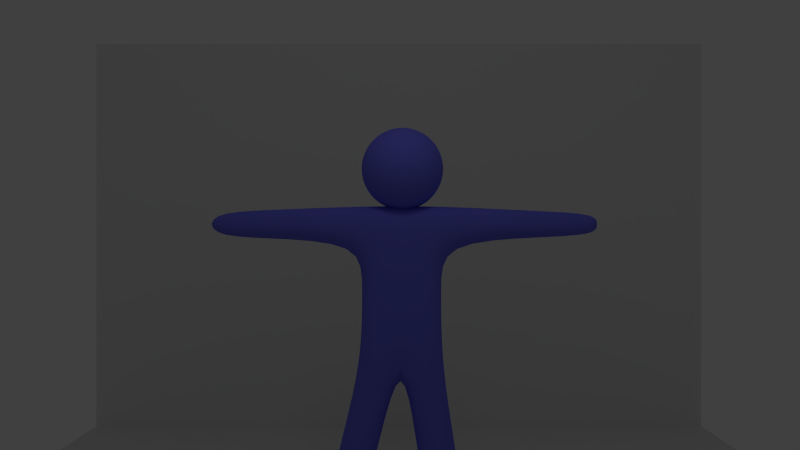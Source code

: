 # Source: boneco2.blend  (saved by Blender 2.62.0; exported with 4.5.12 LTS)
import bpy
from mathutils import Matrix  # noqa: F401  (used for matrix-valued properties, if any)

bpy.ops.wm.read_factory_settings(use_empty=True)
scene = bpy.context.scene
scene.name = 'Scene'

# ---- collections
col_collection_1 = bpy.data.collections.new('Collection 1'); scene.collection.children.link(col_collection_1)

# ---- materials (node trees are filled in below, after node groups)
mat_material = bpy.data.materials.new('Material')
mat_material.alpha_threshold = 0.0
mat_material.use_transparent_shadow = False
mat_material.diffuse_color = (0.1542, 0.1629, 0.8, 1.0)
mat_material.roughness = 0.5
mat_material.line_color = (0.0, 0.0, 0.0, 1.0)
mat_material_001 = bpy.data.materials.new('Material.001')
mat_material_001.alpha_threshold = 0.0
mat_material_001.use_transparent_shadow = False
mat_material_001.diffuse_color = (0.8, 0.0, 0.02664, 1.0)
mat_material_001.roughness = 0.5
mat_material_001.line_color = (0.0, 0.0, 0.0, 1.0)

# ---- material node trees

# ---- world
world_world = bpy.data.worlds.new('World'); scene.world = world_world
world_world.color = (0.05088, 0.05088, 0.05088)
world_world.use_sun_shadow = False
world_world.sun_shadow_jitter_overblur = 0.0
world_world.cycles.sampling_method = 'MANUAL'
world_world.cycles.sample_map_resolution = 256

# ---- cameras
cam_camera_001 = bpy.data.cameras.new('Camera.001')
cam_camera_001.clip_end = 100.0
cam_camera_001.lens = 35.0
cam_camera_001.sensor_width = 32.0
cam_camera_001.sensor_height = 18.0
cam_camera_001.dof.focus_distance = 0.0
cam_camera_001.dof.aperture_fstop = 128.0

# ---- lights
light_lamp = bpy.data.lights.new('Lamp', 'POINT')
light_lamp.transmission_factor = 0.0
light_lamp.cutoff_distance = 30.0
light_lamp.energy = 100.0
light_lamp.shadow_buffer_clip_start = 1.001
light_lamp.shadow_soft_size = 1.0
light_lamp.shadow_maximum_resolution = 0.006
light_lamp.use_absolute_resolution = True
light_lamp.cycles.use_multiple_importance_sampling = False

# ---- meshes
me_plane_003 = bpy.data.meshes.new('Plane.003')
me_plane_003.from_pydata([(1.0, 1.0, 0.0), (1.0, -1.0, 0.0), (-1.0, -1.0, 0.0), (-1.0, 1.0, 0.0)], [], [(0, 3, 2, 1)])
me_plane_003.use_remesh_preserve_volume = False
me_plane_003.use_remesh_preserve_attributes = False
me_plane_003.use_mirror_vertex_groups = False
me_plane_003.update()
me_cube_001 = bpy.data.meshes.new('Cube.001')
me_cube_001.from_pydata([(1.0, 1.0, -1.0), (1.0, -1.0, -1.0), (-1.0, -1.0, -1.0), (-1.0, 1.0, -1.0), (1.0, 1.0, 1.0), (1.0, -1.0, 1.0), (-1.0, -1.0, 1.0), (-1.0, 1.0, 1.0)], [], [(0, 1, 2, 3), (4, 7, 6, 5), (0, 4, 5, 1), (1, 5, 6, 2), (2, 6, 7, 3), (4, 0, 3, 7)])
me_cube_001.use_remesh_preserve_volume = False
me_cube_001.use_remesh_preserve_attributes = False
me_cube_001.use_mirror_vertex_groups = False
me_cube_001.update()
me_plane_002 = bpy.data.meshes.new('Plane.002')
me_plane_002.from_pydata([(1.0, 1.0, 0.0), (1.0, -1.0, 0.0), (-1.0, -1.0, 0.0), (-1.0, 1.0, 0.0), (1.0, 1.0, 1.264), (-1.0, 1.0, 1.264)], [], [(0, 3, 2, 1), (3, 0, 4, 5)])
me_plane_002.use_remesh_preserve_volume = False
me_plane_002.use_remesh_preserve_attributes = False
me_plane_002.use_mirror_vertex_groups = False
me_plane_002.update()
me_cube = bpy.data.meshes.new('Cube')
me_cube.from_pydata([(1.0, 0.4992, -1.0), (1.0, -0.4992, -1.0), (-1.0, -0.4992, -1.0), (-1.0, 0.4992, -1.0), (1.0, 0.4992, 1.0), (1.0, -0.4992, 1.0), (-1.0, -0.4992, 1.0), (-1.0, 0.4992, 1.0), (-1.0, 0.4992, 1.0), (-1.0, -0.4992, 1.0), (1.0, -0.4992, 1.0), (1.0, 0.4992, 1.0), (-1.0, 0.4992, -1.0), (-1.0, -0.4992, -1.0), (1.0, -0.4992, -1.0), (1.0, 0.4992, -1.0), (1.0, 0.4992, -1.0), (1.0, -0.4992, -1.0), (-1.0, -0.4992, -1.0), (-1.0, 0.4992, -1.0), (1.0, 0.4992, 1.0), (1.0, -0.4992, 1.0), (-1.0, -0.4992, 1.0), (-1.0, 0.4992, 1.0), (-1.0, 0.4992, -2.733), (1.0, 0.4992, -2.733), (-1.0, -0.4992, -2.733), (1.0, -0.4992, -2.733), (-5.96e-08, -0.4992, -1.0), (1.788e-07, 0.4992, -1.0), (2.682e-07, 0.4992, 1.0), (-5.066e-07, -0.4992, 1.0), (1.788e-07, 0.4992, -2.733), (-5.96e-08, -0.4992, -2.733), (0.9766, 0.4992, -6.626), (0.9766, -0.4992, -6.626), (1.977, -0.4992, -6.626), (1.977, 0.4992, -6.626), (-0.6094, 0.4992, -6.65), (-0.6094, -0.4992, -6.65), (-1.609, -0.4992, -6.65), (-1.609, 0.4992, -6.65), (-0.2937, -0.4992, -4.621), (-0.2937, 0.4992, -4.621), (-1.294, -0.4992, -4.621), (-1.294, 0.4992, -4.621), (0.4717, 0.4992, -4.613), (0.4717, -0.4992, -4.613), (1.472, -0.4992, -4.613), (1.472, 0.4992, -4.613), (1.0, 0.4992, 0.05128), (1.0, -0.4992, 0.05128), (-1.0, -0.4992, 0.05128), (-1.0, 0.4992, 0.05128), (-2.943e-07, -0.4992, 0.05128), (2.272e-07, 0.4992, 0.05128), (3.324, -0.3947, 0.1506), (3.324, 0.3947, 0.1506), (3.324, -0.3947, 0.9007), (3.324, 0.3947, 0.9007), (4.724, -0.3138, 0.8238), (4.724, 0.3138, 0.8238), (4.724, 0.3138, 0.2275), (4.724, -0.3138, 0.2275), (-3.388, -0.3631, 0.1807), (-3.388, 0.3631, 0.1807), (-3.388, 0.3631, 0.8706), (-3.388, -0.3631, 0.8706), (-4.716, 0.3324, 0.8038), (-4.716, -0.2531, 0.8038), (-4.716, -0.2531, 0.2475), (-4.716, 0.3324, 0.2475), (0.1725, 0.02412, 0.8875), (0.3564, 0.06072, 0.9444), (0.526, 0.09445, 1.037), (0.6746, 0.124, 1.161), (0.7966, 0.1483, 1.313), (0.8872, 0.1663, 1.486), (0.9431, 0.1774, 1.673), (0.9619, 0.1812, 1.868), (0.9431, 0.1774, 2.063), (0.8872, 0.1663, 2.251), (0.7966, 0.1483, 2.424), (0.6746, 0.124, 2.575), (0.526, 0.09445, 2.7), (0.3564, 0.06072, 2.792), (0.1725, 0.02412, 2.849), (0.1614, 0.06072, 2.849), (0.3347, 0.1325, 2.792), (0.4944, 0.1987, 2.7), (0.6344, 0.2567, 2.575), (0.7493, 0.3043, 2.424), (0.8347, 0.3396, 2.251), (0.8872, 0.3614, 2.063), (0.905, 0.3687, 1.868), (0.8872, 0.3614, 1.673), (0.8347, 0.3396, 1.486), (0.7493, 0.3043, 1.313), (0.6344, 0.2567, 1.161), (0.4944, 0.1987, 1.037), (0.3347, 0.1325, 0.9444), (0.1614, 0.06072, 0.8875), (0.1433, 0.09445, 0.8875), (0.2993, 0.1987, 0.9444), (0.4431, 0.2947, 1.037), (0.5691, 0.3789, 1.161), (0.6725, 0.448, 1.313), (0.7493, 0.4993, 1.486), (0.7966, 0.531, 1.673), (0.8126, 0.5416, 1.868), (0.7966, 0.531, 2.063), (0.7493, 0.4993, 2.251), (0.6725, 0.448, 2.424), (0.5691, 0.3789, 2.575), (0.4431, 0.2947, 2.7), (0.2993, 0.1987, 2.792), (0.1433, 0.09445, 2.849), (0.1191, 0.124, 2.849), (0.2517, 0.2567, 2.792), (0.374, 0.3789, 2.7), (0.4811, 0.4861, 2.575), (0.5691, 0.574, 2.424), (0.6344, 0.6393, 2.251), (0.6746, 0.6796, 2.063), (0.6882, 0.6932, 1.868), (0.6746, 0.6796, 1.673), (0.6344, 0.6393, 1.486), (0.5691, 0.574, 1.313), (0.4811, 0.4861, 1.161), (0.374, 0.3789, 1.037), (0.2517, 0.2567, 0.9444), (0.1191, 0.124, 0.8875), (0.0895, 0.1483, 0.8875), (0.1937, 0.3043, 0.9444), (0.2898, 0.448, 1.037), (0.374, 0.574, 1.161), (0.4431, 0.6774, 1.313), (0.4944, 0.7542, 1.486), (0.526, 0.8016, 1.673), (0.5367, 0.8175, 1.868), (0.526, 0.8016, 2.063), (0.4944, 0.7542, 2.251), (0.4431, 0.6774, 2.424), (0.374, 0.574, 2.575), (0.2898, 0.448, 2.7), (0.1937, 0.3043, 2.792), (0.0895, 0.1483, 2.849), (0.05578, 0.1663, 2.849), (0.1276, 0.3396, 2.792), (0.1937, 0.4993, 2.7), (0.2517, 0.6393, 2.575), (0.2993, 0.7542, 2.424), (0.3347, 0.8396, 2.251), (0.3564, 0.8922, 2.063), (0.3638, 0.9099, 1.868), (0.3564, 0.8922, 1.673), (0.3347, 0.8396, 1.486), (0.2993, 0.7542, 1.313), (0.2517, 0.6393, 1.161), (0.1937, 0.4993, 1.037), (0.1276, 0.3396, 0.9444), (0.05578, 0.1663, 0.8875), (-0.01888, -0.01394, 0.8683), (0.01918, 0.1774, 0.8875), (0.05578, 0.3614, 0.9444), (0.0895, 0.531, 1.037), (0.1191, 0.6796, 1.161), (0.1433, 0.8016, 1.313), (0.1614, 0.8922, 1.486), (0.1725, 0.948, 1.673), (0.1762, 0.9668, 1.868), (0.1725, 0.948, 2.063), (0.1614, 0.8922, 2.251), (0.1433, 0.8016, 2.424), (0.1191, 0.6796, 2.575), (0.0895, 0.531, 2.7), (0.05578, 0.3614, 2.792), (0.01918, 0.1774, 2.849), (-0.01888, 0.1812, 2.849), (-0.01888, 0.3687, 2.792), (-0.01888, 0.5416, 2.7), (-0.01888, 0.6932, 2.575), (-0.01888, 0.8175, 2.424), (-0.01888, 0.9099, 2.251), (-0.01888, 0.9668, 2.063), (-0.01888, 0.9861, 1.868), (-0.01888, 0.9668, 1.673), (-0.01888, 0.9099, 1.486), (-0.01888, 0.8175, 1.313), (-0.01888, 0.6932, 1.161), (-0.01888, 0.5416, 1.037), (-0.01888, 0.3687, 0.9444), (-0.01888, 0.1812, 0.8875), (-0.05694, 0.1774, 0.8875), (-0.09354, 0.3614, 0.9444), (-0.1273, 0.531, 1.037), (-0.1568, 0.6796, 1.161), (-0.1811, 0.8016, 1.313), (-0.1991, 0.8922, 1.486), (-0.2102, 0.948, 1.673), (-0.214, 0.9668, 1.868), (-0.2102, 0.948, 2.063), (-0.1991, 0.8922, 2.251), (-0.1811, 0.8016, 2.424), (-0.1568, 0.6796, 2.575), (-0.1273, 0.531, 2.7), (-0.09354, 0.3614, 2.792), (-0.05694, 0.1774, 2.849), (-0.09354, 0.1663, 2.849), (-0.1653, 0.3396, 2.792), (-0.2315, 0.4993, 2.7), (-0.2895, 0.6393, 2.575), (-0.3371, 0.7542, 2.424), (-0.3724, 0.8396, 2.251), (-0.3942, 0.8922, 2.063), (-0.4016, 0.9099, 1.868), (-0.3942, 0.8922, 1.673), (-0.3724, 0.8396, 1.486), (-0.3371, 0.7542, 1.313), (-0.2895, 0.6393, 1.161), (-0.2315, 0.4993, 1.037), (-0.1653, 0.3396, 0.9444), (-0.09354, 0.1663, 0.8875), (-0.1273, 0.1483, 0.8875), (-0.2315, 0.3043, 0.9444), (-0.3275, 0.448, 1.037), (-0.4117, 0.574, 1.161), (-0.4808, 0.6774, 1.313), (-0.5322, 0.7542, 1.486), (-0.5638, 0.8016, 1.673), (-0.5745, 0.8175, 1.868), (-0.5638, 0.8016, 2.063), (-0.5322, 0.7542, 2.251), (-0.4808, 0.6774, 2.424), (-0.4117, 0.574, 2.575), (-0.3275, 0.448, 2.7), (-0.2315, 0.3043, 2.792), (-0.1273, 0.1483, 2.849), (-0.1568, 0.124, 2.849), (-0.2895, 0.2567, 2.792), (-0.4117, 0.3789, 2.7), (-0.5189, 0.4861, 2.575), (-0.6068, 0.574, 2.424), (-0.6722, 0.6393, 2.251), (-0.7124, 0.6796, 2.063), (-0.726, 0.6932, 1.868), (-0.7124, 0.6796, 1.673), (-0.6722, 0.6393, 1.486), (-0.6068, 0.574, 1.313), (-0.5189, 0.4861, 1.161), (-0.4117, 0.3789, 1.037), (-0.2895, 0.2567, 0.9444), (-0.1568, 0.124, 0.8875), (-0.1811, 0.09445, 0.8875), (-0.3371, 0.1987, 0.9444), (-0.4808, 0.2947, 1.037), (-0.6068, 0.3789, 1.161), (-0.7102, 0.448, 1.313), (-0.7871, 0.4993, 1.486), (-0.8344, 0.531, 1.673), (-0.8504, 0.5416, 1.868), (-0.8344, 0.531, 2.063), (-0.7871, 0.4993, 2.251), (-0.7102, 0.448, 2.424), (-0.6068, 0.3789, 2.575), (-0.4808, 0.2947, 2.7), (-0.3371, 0.1987, 2.792), (-0.1811, 0.09445, 2.849), (-0.1991, 0.06072, 2.849), (-0.3724, 0.1325, 2.792), (-0.5322, 0.1987, 2.7), (-0.6722, 0.2567, 2.575), (-0.7871, 0.3043, 2.424), (-0.8724, 0.3396, 2.251), (-0.925, 0.3614, 2.063), (-0.9428, 0.3687, 1.868), (-0.925, 0.3614, 1.673), (-0.8724, 0.3396, 1.486), (-0.7871, 0.3043, 1.313), (-0.6722, 0.2567, 1.161), (-0.5322, 0.1987, 1.037), (-0.3724, 0.1325, 0.9444), (-0.1991, 0.06072, 0.8875), (-0.2102, 0.02412, 0.8875), (-0.3942, 0.06072, 0.9444), (-0.5638, 0.09445, 1.037), (-0.7124, 0.124, 1.161), (-0.8344, 0.1483, 1.313), (-0.925, 0.1663, 1.486), (-0.9808, 0.1774, 1.673), (-0.9997, 0.1812, 1.868), (-0.9808, 0.1774, 2.063), (-0.925, 0.1663, 2.251), (-0.8344, 0.1483, 2.424), (-0.7124, 0.124, 2.575), (-0.5638, 0.09445, 2.7), (-0.3942, 0.06072, 2.792), (-0.2102, 0.02412, 2.849), (-0.214, -0.01394, 2.849), (-0.4016, -0.01394, 2.792), (-0.5745, -0.01394, 2.7), (-0.726, -0.01394, 2.575), (-0.8504, -0.01394, 2.424), (-0.9428, -0.01394, 2.251), (-0.9997, -0.01394, 2.063), (-1.019, -0.01394, 1.868), (-0.9997, -0.01394, 1.673), (-0.9428, -0.01394, 1.486), (-0.8504, -0.01394, 1.313), (-0.726, -0.01394, 1.161), (-0.5745, -0.01394, 1.037), (-0.4016, -0.01394, 0.9444), (-0.214, -0.01394, 0.8875), (-0.2102, -0.052, 0.8875), (-0.3942, -0.08859, 0.9444), (-0.5638, -0.1223, 1.037), (-0.7124, -0.1519, 1.161), (-0.8344, -0.1761, 1.313), (-0.925, -0.1942, 1.486), (-0.9808, -0.2053, 1.673), (-0.9997, -0.209, 1.868), (-0.9808, -0.2053, 2.063), (-0.925, -0.1942, 2.251), (-0.8344, -0.1761, 2.424), (-0.7124, -0.1519, 2.575), (-0.5638, -0.1223, 2.7), (-0.3942, -0.08859, 2.792), (-0.2102, -0.052, 2.849), (-0.1991, -0.08859, 2.849), (-0.3724, -0.1604, 2.792), (-0.5322, -0.2265, 2.7), (-0.6722, -0.2845, 2.575), (-0.7871, -0.3321, 2.424), (-0.8724, -0.3675, 2.251), (-0.925, -0.3893, 2.063), (-0.9428, -0.3966, 1.868), (-0.925, -0.3893, 1.673), (-0.8724, -0.3675, 1.486), (-0.7871, -0.3321, 1.313), (-0.6722, -0.2845, 1.161), (-0.5322, -0.2265, 1.037), (-0.3724, -0.1604, 0.9444), (-0.1991, -0.08859, 0.8875), (-0.1811, -0.1223, 0.8875), (-0.3371, -0.2265, 0.9444), (-0.4808, -0.3226, 1.037), (-0.6068, -0.4068, 1.161), (-0.7102, -0.4759, 1.313), (-0.7871, -0.5272, 1.486), (-0.8344, -0.5588, 1.673), (-0.8504, -0.5695, 1.868), (-0.8344, -0.5588, 2.063), (-0.7871, -0.5272, 2.251), (-0.7102, -0.4759, 2.424), (-0.6068, -0.4068, 2.575), (-0.4808, -0.3226, 2.7), (-0.3371, -0.2265, 2.792), (-0.1811, -0.1223, 2.849), (-0.1568, -0.1519, 2.849), (-0.2895, -0.2845, 2.792), (-0.4117, -0.4068, 2.7), (-0.5189, -0.5139, 2.575), (-0.6068, -0.6019, 2.424), (-0.6722, -0.6672, 2.251), (-0.7124, -0.7075, 2.063), (-0.726, -0.721, 1.868), (-0.7124, -0.7075, 1.673), (-0.6722, -0.6672, 1.486), (-0.6068, -0.6019, 1.313), (-0.5189, -0.5139, 1.161), (-0.4117, -0.4068, 1.037), (-0.2895, -0.2845, 0.9444), (-0.1568, -0.1519, 0.8875), (-0.1273, -0.1761, 0.8875), (-0.2315, -0.3321, 0.9444), (-0.3275, -0.4759, 1.037), (-0.4117, -0.6019, 1.161), (-0.4808, -0.7053, 1.313), (-0.5322, -0.7821, 1.486), (-0.5638, -0.8294, 1.673), (-0.5745, -0.8454, 1.868), (-0.5638, -0.8294, 2.063), (-0.5322, -0.7821, 2.251), (-0.4808, -0.7053, 2.424), (-0.4117, -0.6019, 2.575), (-0.3275, -0.4759, 2.7), (-0.2315, -0.3321, 2.792), (-0.1273, -0.1761, 2.849), (-0.09354, -0.1942, 2.849), (-0.1653, -0.3675, 2.792), (-0.2315, -0.5272, 2.7), (-0.2895, -0.6672, 2.575), (-0.3371, -0.7821, 2.424), (-0.3724, -0.8675, 2.251), (-0.3942, -0.9201, 2.063), (-0.4016, -0.9378, 1.868), (-0.3942, -0.9201, 1.673), (-0.3724, -0.8675, 1.486), (-0.3371, -0.7821, 1.313), (-0.2895, -0.6672, 1.161), (-0.2315, -0.5272, 1.037), (-0.1653, -0.3675, 0.9444), (-0.09354, -0.1942, 0.8875), (-0.05694, -0.2053, 0.8875), (-0.09354, -0.3893, 0.9444), (-0.1273, -0.5588, 1.037), (-0.1568, -0.7075, 1.161), (-0.1811, -0.8294, 1.313), (-0.1991, -0.9201, 1.486), (-0.2102, -0.9759, 1.673), (-0.214, -0.9947, 1.868), (-0.2102, -0.9759, 2.063), (-0.1991, -0.9201, 2.251), (-0.1811, -0.8294, 2.424), (-0.1568, -0.7075, 2.575), (-0.1273, -0.5588, 2.7), (-0.09354, -0.3893, 2.792), (-0.05694, -0.2053, 2.849), (-0.01888, -0.209, 2.849), (-0.01888, -0.3966, 2.792), (-0.01888, -0.5695, 2.7), (-0.01888, -0.721, 2.575), (-0.01888, -0.8454, 2.424), (-0.01888, -0.9378, 2.251), (-0.01888, -0.9947, 2.063), (-0.01888, -1.014, 1.868), (-0.01888, -0.9947, 1.673), (-0.01888, -0.9378, 1.486), (-0.01888, -0.8454, 1.313), (-0.01888, -0.721, 1.161), (-0.01888, -0.5695, 1.037), (-0.01888, -0.3966, 0.9444), (-0.01888, -0.209, 0.8875), (0.01918, -0.2053, 0.8875), (0.05578, -0.3893, 0.9444), (0.0895, -0.5588, 1.037), (0.1191, -0.7075, 1.161), (0.1433, -0.8294, 1.313), (0.1614, -0.9201, 1.486), (0.1725, -0.9759, 1.673), (0.1762, -0.9947, 1.868), (0.1725, -0.9759, 2.063), (0.1614, -0.9201, 2.251), (0.1433, -0.8294, 2.424), (0.1191, -0.7075, 2.575), (0.0895, -0.5588, 2.7), (0.05578, -0.3893, 2.792), (0.01918, -0.2053, 2.849), (0.05578, -0.1942, 2.849), (0.1276, -0.3675, 2.792), (0.1937, -0.5272, 2.7), (0.2517, -0.6672, 2.575), (0.2993, -0.7821, 2.424), (0.3347, -0.8675, 2.251), (0.3564, -0.9201, 2.063), (0.3638, -0.9378, 1.868), (0.3564, -0.9201, 1.673), (0.3347, -0.8675, 1.486), (0.2993, -0.7821, 1.313), (0.2517, -0.6672, 1.161), (0.1937, -0.5272, 1.037), (0.1276, -0.3675, 0.9444), (0.05578, -0.1942, 0.8875), (0.0895, -0.1761, 0.8875), (0.1937, -0.3321, 0.9444), (0.2898, -0.4759, 1.037), (0.374, -0.6019, 1.161), (0.4431, -0.7053, 1.313), (0.4944, -0.7821, 1.486), (0.526, -0.8294, 1.673), (0.5367, -0.8454, 1.868), (0.526, -0.8294, 2.063), (0.4944, -0.7821, 2.251), (0.4431, -0.7053, 2.424), (0.374, -0.6019, 2.575), (0.2898, -0.4759, 2.7), (0.1937, -0.3321, 2.792), (0.0895, -0.1761, 2.849), (0.1191, -0.1519, 2.849), (0.2517, -0.2845, 2.792), (0.374, -0.4068, 2.7), (0.4811, -0.5139, 2.575), (0.5691, -0.6019, 2.424), (0.6344, -0.6672, 2.251), (0.6746, -0.7075, 2.063), (0.6882, -0.721, 1.868), (0.6746, -0.7075, 1.673), (0.6344, -0.6672, 1.486), (0.5691, -0.6019, 1.313), (0.4811, -0.5139, 1.161), (0.374, -0.4068, 1.037), (0.2517, -0.2845, 0.9444), (0.1191, -0.1519, 0.8875), (0.1433, -0.1223, 0.8875), (0.2993, -0.2265, 0.9444), (0.4431, -0.3226, 1.037), (0.5691, -0.4068, 1.161), (0.6725, -0.4759, 1.313), (0.7493, -0.5272, 1.486), (0.7966, -0.5588, 1.673), (0.8126, -0.5695, 1.868), (0.7966, -0.5588, 2.063), (0.7493, -0.5272, 2.251), (0.6725, -0.4759, 2.424), (0.5691, -0.4068, 2.575), (0.4431, -0.3226, 2.7), (0.2993, -0.2265, 2.792), (0.1433, -0.1223, 2.849), (0.1614, -0.08859, 2.849), (0.3347, -0.1604, 2.792), (0.4944, -0.2265, 2.7), (0.6344, -0.2845, 2.575), (0.7493, -0.3321, 2.424), (0.8347, -0.3675, 2.251), (0.8872, -0.3893, 2.063), (0.905, -0.3966, 1.868), (0.8872, -0.3893, 1.673), (0.8347, -0.3675, 1.486), (0.7493, -0.3321, 1.313), (0.6344, -0.2845, 1.161), (0.4944, -0.2265, 1.037), (0.3347, -0.1604, 0.9444), (0.1614, -0.08859, 0.8875), (0.1725, -0.052, 0.8875), (0.3564, -0.08859, 0.9444), (0.526, -0.1223, 1.037), (0.6746, -0.1519, 1.161), (0.7966, -0.1761, 1.313), (0.8872, -0.1942, 1.486), (0.9431, -0.2053, 1.673), (0.9619, -0.209, 1.868), (0.9431, -0.2053, 2.063), (0.8872, -0.1942, 2.251), (0.7966, -0.1761, 2.424), (0.6746, -0.1519, 2.575), (0.526, -0.1223, 2.7), (0.3564, -0.08859, 2.792), (0.1725, -0.052, 2.849), (-0.01888, -0.01394, 2.868), (0.1762, -0.01394, 2.849), (0.3638, -0.01394, 2.792), (0.5367, -0.01394, 2.7), (0.6882, -0.01394, 2.575), (0.8126, -0.01394, 2.424), (0.905, -0.01394, 2.251), (0.9619, -0.01394, 2.063), (0.9811, -0.01394, 1.868), (0.9619, -0.01394, 1.673), (0.905, -0.01394, 1.486), (0.8126, -0.01394, 1.313), (0.6882, -0.01394, 1.161), (0.5367, -0.01394, 1.037), (0.3638, -0.01394, 0.9444), (0.1762, -0.01394, 0.8875), (-4.716, 0.03217, 0.5185), (-4.716, 0.04715, 0.5185), (-4.716, 0.04715, 0.5328), (-4.716, 0.03217, 0.5328)], [], [(0, 1, 2, 3), (4, 7, 6, 5), (0, 4, 5, 1), (1, 5, 6, 2), (2, 6, 7, 3), (4, 0, 3, 7), (13, 14, 15, 12), (9, 8, 11, 10), (10, 11, 15, 14), (9, 10, 14, 13), (8, 9, 13, 12), (12, 15, 11, 8), (18, 19, 24, 26), (16, 17, 27, 25), (20, 30, 31, 21), (30, 23, 22, 31), (19, 29, 32, 24), (29, 16, 25, 32), (17, 28, 33, 27), (28, 18, 26, 33), (36, 35, 34, 37), (39, 40, 41, 38), (33, 42, 43, 32), (42, 39, 38, 43), (26, 44, 42, 33), (44, 40, 39, 42), (32, 43, 45, 24), (43, 38, 41, 45), (24, 45, 44, 26), (45, 41, 40, 44), (32, 46, 47, 33), (46, 34, 35, 47), (33, 47, 48, 27), (47, 35, 36, 48), (25, 49, 46, 32), (49, 37, 34, 46), (27, 48, 49, 25), (48, 36, 37, 49), (16, 50, 51, 17), (18, 52, 53, 19), (31, 54, 51, 21), (54, 28, 17, 51), (22, 52, 54, 31), (52, 18, 28, 54), (29, 55, 50, 16), (55, 30, 20, 50), (19, 53, 55, 29), (53, 23, 30, 55), (51, 50, 57, 56), (21, 51, 56, 58), (50, 20, 59, 57), (20, 21, 58, 59), (59, 58, 60, 61), (57, 59, 61, 62), (58, 56, 63, 60), (56, 57, 62, 63), (62, 61, 60, 63), (53, 52, 64, 65), (23, 53, 65, 66), (52, 22, 67, 64), (22, 23, 66, 67), (67, 66, 68, 69), (64, 67, 69, 70), (66, 65, 71, 68), (65, 64, 70, 71), (553, 162, 72), (552, 553, 72, 73), (551, 552, 73, 74), (550, 551, 74, 75), (549, 550, 75, 76), (548, 549, 76, 77), (547, 548, 77, 78), (546, 547, 78, 79), (545, 546, 79, 80), (544, 545, 80, 81), (543, 544, 81, 82), (542, 543, 82, 83), (541, 542, 83, 84), (540, 541, 84, 85), (539, 540, 85, 86), (538, 539, 86), (538, 86, 87), (86, 85, 88, 87), (85, 84, 89, 88), (84, 83, 90, 89), (83, 82, 91, 90), (82, 81, 92, 91), (81, 80, 93, 92), (80, 79, 94, 93), (79, 78, 95, 94), (78, 77, 96, 95), (77, 76, 97, 96), (76, 75, 98, 97), (75, 74, 99, 98), (74, 73, 100, 99), (73, 72, 101, 100), (72, 162, 101), (101, 162, 102), (100, 101, 102, 103), (99, 100, 103, 104), (98, 99, 104, 105), (97, 98, 105, 106), (96, 97, 106, 107), (95, 96, 107, 108), (94, 95, 108, 109), (93, 94, 109, 110), (92, 93, 110, 111), (91, 92, 111, 112), (90, 91, 112, 113), (89, 90, 113, 114), (88, 89, 114, 115), (87, 88, 115, 116), (538, 87, 116), (538, 116, 117), (116, 115, 118, 117), (115, 114, 119, 118), (114, 113, 120, 119), (113, 112, 121, 120), (112, 111, 122, 121), (111, 110, 123, 122), (110, 109, 124, 123), (109, 108, 125, 124), (108, 107, 126, 125), (107, 106, 127, 126), (106, 105, 128, 127), (105, 104, 129, 128), (104, 103, 130, 129), (103, 102, 131, 130), (102, 162, 131), (131, 162, 132), (130, 131, 132, 133), (129, 130, 133, 134), (128, 129, 134, 135), (127, 128, 135, 136), (126, 127, 136, 137), (125, 126, 137, 138), (124, 125, 138, 139), (123, 124, 139, 140), (122, 123, 140, 141), (121, 122, 141, 142), (120, 121, 142, 143), (119, 120, 143, 144), (118, 119, 144, 145), (117, 118, 145, 146), (538, 117, 146), (538, 146, 147), (146, 145, 148, 147), (145, 144, 149, 148), (144, 143, 150, 149), (143, 142, 151, 150), (142, 141, 152, 151), (141, 140, 153, 152), (140, 139, 154, 153), (139, 138, 155, 154), (138, 137, 156, 155), (137, 136, 157, 156), (136, 135, 158, 157), (135, 134, 159, 158), (134, 133, 160, 159), (133, 132, 161, 160), (132, 162, 161), (161, 162, 163), (160, 161, 163, 164), (159, 160, 164, 165), (158, 159, 165, 166), (157, 158, 166, 167), (156, 157, 167, 168), (155, 156, 168, 169), (154, 155, 169, 170), (153, 154, 170, 171), (152, 153, 171, 172), (151, 152, 172, 173), (150, 151, 173, 174), (149, 150, 174, 175), (148, 149, 175, 176), (147, 148, 176, 177), (538, 147, 177), (538, 177, 178), (177, 176, 179, 178), (176, 175, 180, 179), (175, 174, 181, 180), (174, 173, 182, 181), (173, 172, 183, 182), (172, 171, 184, 183), (171, 170, 185, 184), (170, 169, 186, 185), (169, 168, 187, 186), (168, 167, 188, 187), (167, 166, 189, 188), (166, 165, 190, 189), (165, 164, 191, 190), (164, 163, 192, 191), (163, 162, 192), (192, 162, 193), (191, 192, 193, 194), (190, 191, 194, 195), (189, 190, 195, 196), (188, 189, 196, 197), (187, 188, 197, 198), (186, 187, 198, 199), (185, 186, 199, 200), (184, 185, 200, 201), (183, 184, 201, 202), (182, 183, 202, 203), (181, 182, 203, 204), (180, 181, 204, 205), (179, 180, 205, 206), (178, 179, 206, 207), (538, 178, 207), (538, 207, 208), (207, 206, 209, 208), (206, 205, 210, 209), (205, 204, 211, 210), (204, 203, 212, 211), (203, 202, 213, 212), (202, 201, 214, 213), (201, 200, 215, 214), (200, 199, 216, 215), (199, 198, 217, 216), (198, 197, 218, 217), (197, 196, 219, 218), (196, 195, 220, 219), (195, 194, 221, 220), (194, 193, 222, 221), (193, 162, 222), (222, 162, 223), (221, 222, 223, 224), (220, 221, 224, 225), (219, 220, 225, 226), (218, 219, 226, 227), (217, 218, 227, 228), (216, 217, 228, 229), (215, 216, 229, 230), (214, 215, 230, 231), (213, 214, 231, 232), (212, 213, 232, 233), (211, 212, 233, 234), (210, 211, 234, 235), (209, 210, 235, 236), (208, 209, 236, 237), (538, 208, 237), (538, 237, 238), (237, 236, 239, 238), (236, 235, 240, 239), (235, 234, 241, 240), (234, 233, 242, 241), (233, 232, 243, 242), (232, 231, 244, 243), (231, 230, 245, 244), (230, 229, 246, 245), (229, 228, 247, 246), (228, 227, 248, 247), (227, 226, 249, 248), (226, 225, 250, 249), (225, 224, 251, 250), (224, 223, 252, 251), (223, 162, 252), (252, 162, 253), (251, 252, 253, 254), (250, 251, 254, 255), (249, 250, 255, 256), (248, 249, 256, 257), (247, 248, 257, 258), (246, 247, 258, 259), (245, 246, 259, 260), (244, 245, 260, 261), (243, 244, 261, 262), (242, 243, 262, 263), (241, 242, 263, 264), (240, 241, 264, 265), (239, 240, 265, 266), (238, 239, 266, 267), (538, 238, 267), (538, 267, 268), (267, 266, 269, 268), (266, 265, 270, 269), (265, 264, 271, 270), (264, 263, 272, 271), (263, 262, 273, 272), (262, 261, 274, 273), (261, 260, 275, 274), (260, 259, 276, 275), (259, 258, 277, 276), (258, 257, 278, 277), (257, 256, 279, 278), (256, 255, 280, 279), (255, 254, 281, 280), (254, 253, 282, 281), (253, 162, 282), (282, 162, 283), (281, 282, 283, 284), (280, 281, 284, 285), (279, 280, 285, 286), (278, 279, 286, 287), (277, 278, 287, 288), (276, 277, 288, 289), (275, 276, 289, 290), (274, 275, 290, 291), (273, 274, 291, 292), (272, 273, 292, 293), (271, 272, 293, 294), (270, 271, 294, 295), (269, 270, 295, 296), (268, 269, 296, 297), (538, 268, 297), (538, 297, 298), (297, 296, 299, 298), (296, 295, 300, 299), (295, 294, 301, 300), (294, 293, 302, 301), (293, 292, 303, 302), (292, 291, 304, 303), (291, 290, 305, 304), (290, 289, 306, 305), (289, 288, 307, 306), (288, 287, 308, 307), (287, 286, 309, 308), (286, 285, 310, 309), (285, 284, 311, 310), (284, 283, 312, 311), (283, 162, 312), (312, 162, 313), (311, 312, 313, 314), (310, 311, 314, 315), (309, 310, 315, 316), (308, 309, 316, 317), (307, 308, 317, 318), (306, 307, 318, 319), (305, 306, 319, 320), (304, 305, 320, 321), (303, 304, 321, 322), (302, 303, 322, 323), (301, 302, 323, 324), (300, 301, 324, 325), (299, 300, 325, 326), (298, 299, 326, 327), (538, 298, 327), (538, 327, 328), (327, 326, 329, 328), (326, 325, 330, 329), (325, 324, 331, 330), (324, 323, 332, 331), (323, 322, 333, 332), (322, 321, 334, 333), (321, 320, 335, 334), (320, 319, 336, 335), (319, 318, 337, 336), (318, 317, 338, 337), (317, 316, 339, 338), (316, 315, 340, 339), (315, 314, 341, 340), (314, 313, 342, 341), (313, 162, 342), (342, 162, 343), (341, 342, 343, 344), (340, 341, 344, 345), (339, 340, 345, 346), (338, 339, 346, 347), (337, 338, 347, 348), (336, 337, 348, 349), (335, 336, 349, 350), (334, 335, 350, 351), (333, 334, 351, 352), (332, 333, 352, 353), (331, 332, 353, 354), (330, 331, 354, 355), (329, 330, 355, 356), (328, 329, 356, 357), (538, 328, 357), (538, 357, 358), (357, 356, 359, 358), (356, 355, 360, 359), (355, 354, 361, 360), (354, 353, 362, 361), (353, 352, 363, 362), (352, 351, 364, 363), (351, 350, 365, 364), (350, 349, 366, 365), (349, 348, 367, 366), (348, 347, 368, 367), (347, 346, 369, 368), (346, 345, 370, 369), (345, 344, 371, 370), (344, 343, 372, 371), (343, 162, 372), (372, 162, 373), (371, 372, 373, 374), (370, 371, 374, 375), (369, 370, 375, 376), (368, 369, 376, 377), (367, 368, 377, 378), (366, 367, 378, 379), (365, 366, 379, 380), (364, 365, 380, 381), (363, 364, 381, 382), (362, 363, 382, 383), (361, 362, 383, 384), (360, 361, 384, 385), (359, 360, 385, 386), (358, 359, 386, 387), (538, 358, 387), (538, 387, 388), (387, 386, 389, 388), (386, 385, 390, 389), (385, 384, 391, 390), (384, 383, 392, 391), (383, 382, 393, 392), (382, 381, 394, 393), (381, 380, 395, 394), (380, 379, 396, 395), (379, 378, 397, 396), (378, 377, 398, 397), (377, 376, 399, 398), (376, 375, 400, 399), (375, 374, 401, 400), (374, 373, 402, 401), (373, 162, 402), (402, 162, 403), (401, 402, 403, 404), (400, 401, 404, 405), (399, 400, 405, 406), (398, 399, 406, 407), (397, 398, 407, 408), (396, 397, 408, 409), (395, 396, 409, 410), (394, 395, 410, 411), (393, 394, 411, 412), (392, 393, 412, 413), (391, 392, 413, 414), (390, 391, 414, 415), (389, 390, 415, 416), (388, 389, 416, 417), (538, 388, 417), (538, 417, 418), (417, 416, 419, 418), (416, 415, 420, 419), (415, 414, 421, 420), (414, 413, 422, 421), (413, 412, 423, 422), (412, 411, 424, 423), (411, 410, 425, 424), (410, 409, 426, 425), (409, 408, 427, 426), (408, 407, 428, 427), (407, 406, 429, 428), (406, 405, 430, 429), (405, 404, 431, 430), (404, 403, 432, 431), (403, 162, 432), (432, 162, 433), (431, 432, 433, 434), (430, 431, 434, 435), (429, 430, 435, 436), (428, 429, 436, 437), (427, 428, 437, 438), (426, 427, 438, 439), (425, 426, 439, 440), (424, 425, 440, 441), (423, 424, 441, 442), (422, 423, 442, 443), (421, 422, 443, 444), (420, 421, 444, 445), (419, 420, 445, 446), (418, 419, 446, 447), (538, 418, 447), (538, 447, 448), (447, 446, 449, 448), (446, 445, 450, 449), (445, 444, 451, 450), (444, 443, 452, 451), (443, 442, 453, 452), (442, 441, 454, 453), (441, 440, 455, 454), (440, 439, 456, 455), (439, 438, 457, 456), (438, 437, 458, 457), (437, 436, 459, 458), (436, 435, 460, 459), (435, 434, 461, 460), (434, 433, 462, 461), (433, 162, 462), (462, 162, 463), (461, 462, 463, 464), (460, 461, 464, 465), (459, 460, 465, 466), (458, 459, 466, 467), (457, 458, 467, 468), (456, 457, 468, 469), (455, 456, 469, 470), (454, 455, 470, 471), (453, 454, 471, 472), (452, 453, 472, 473), (451, 452, 473, 474), (450, 451, 474, 475), (449, 450, 475, 476), (448, 449, 476, 477), (538, 448, 477), (538, 477, 478), (477, 476, 479, 478), (476, 475, 480, 479), (475, 474, 481, 480), (474, 473, 482, 481), (473, 472, 483, 482), (472, 471, 484, 483), (471, 470, 485, 484), (470, 469, 486, 485), (469, 468, 487, 486), (468, 467, 488, 487), (467, 466, 489, 488), (466, 465, 490, 489), (465, 464, 491, 490), (464, 463, 492, 491), (463, 162, 492), (492, 162, 493), (491, 492, 493, 494), (490, 491, 494, 495), (489, 490, 495, 496), (488, 489, 496, 497), (487, 488, 497, 498), (486, 487, 498, 499), (485, 486, 499, 500), (484, 485, 500, 501), (483, 484, 501, 502), (482, 483, 502, 503), (481, 482, 503, 504), (480, 481, 504, 505), (479, 480, 505, 506), (478, 479, 506, 507), (538, 478, 507), (538, 507, 508), (507, 506, 509, 508), (506, 505, 510, 509), (505, 504, 511, 510), (504, 503, 512, 511), (503, 502, 513, 512), (502, 501, 514, 513), (501, 500, 515, 514), (500, 499, 516, 515), (499, 498, 517, 516), (498, 497, 518, 517), (497, 496, 519, 518), (496, 495, 520, 519), (495, 494, 521, 520), (494, 493, 522, 521), (493, 162, 522), (522, 162, 523), (521, 522, 523, 524), (520, 521, 524, 525), (519, 520, 525, 526), (518, 519, 526, 527), (517, 518, 527, 528), (516, 517, 528, 529), (515, 516, 529, 530), (514, 515, 530, 531), (513, 514, 531, 532), (512, 513, 532, 533), (511, 512, 533, 534), (510, 511, 534, 535), (509, 510, 535, 536), (508, 509, 536, 537), (538, 508, 537), (538, 537, 539), (537, 536, 540, 539), (536, 535, 541, 540), (535, 534, 542, 541), (534, 533, 543, 542), (533, 532, 544, 543), (532, 531, 545, 544), (531, 530, 546, 545), (530, 529, 547, 546), (529, 528, 548, 547), (528, 527, 549, 548), (527, 526, 550, 549), (526, 525, 551, 550), (525, 524, 552, 551), (524, 523, 553, 552), (523, 162, 553), (71, 70, 554, 555), (68, 71, 555, 556), (70, 69, 557, 554), (69, 68, 556, 557), (554, 557, 556, 555)])
me_cube.polygons.foreach_set('use_smooth', [True] * 582)
me_cube.materials.append(mat_material)
me_cube.use_remesh_preserve_volume = False
me_cube.use_remesh_preserve_attributes = False
me_cube.use_mirror_vertex_groups = False
me_cube.update()
me_plane = bpy.data.meshes.new('Plane')
me_plane.from_pydata([(1.0, 1.0, 0.0), (1.0, -1.0, 0.0), (-1.0, -1.0, 0.0), (-1.0, 1.0, 0.0), (-8.941e-08, -1.0, 0.0), (1.0, 0.0, 0.0), (1.49e-07, 1.0, 0.0), (-1.0, 2.682e-07, 0.0), (2.98e-08, 1.341e-07, 0.0), (1.0, -0.8, 0.0), (1.0, -0.6, 0.0), (1.0, -0.4, 0.0), (1.0, -0.2, 0.0), (-1.0, -0.8, 0.0), (-1.0, -0.6, 0.0), (-1.0, -0.4, 0.0), (-1.0, -0.2, 0.0), (5.96e-09, -0.2, 0.0), (-1.788e-08, -0.4, 0.0), (-4.172e-08, -0.6, 0.0), (-6.557e-08, -0.8, 0.0), (1.0, 0.8, 0.0), (1.0, 0.6, 0.0), (1.0, 0.4, 0.0), (1.0, 0.2, 0.0), (-1.0, 0.8, 0.0), (-1.0, 0.6, 0.0), (-1.0, 0.4, 0.0), (-1.0, 0.2, 0.0), (1.252e-07, 0.8, 0.0), (1.013e-07, 0.6, 0.0), (7.749e-08, 0.4, 0.0), (5.364e-08, 0.2, 0.0), (0.5, -1.0, 0.0), (-0.5, -1.0, 0.0), (0.5, 1.0, 0.0), (-0.5, 1.0, 0.0), (-0.5, 2.012e-07, 0.0), (0.5, 6.706e-08, 0.0), (1.0, -0.9, 0.0), (1.0, -0.7, 0.0), (1.0, -0.5, 0.0), (1.0, -0.3, 0.0), (1.0, -0.1, 0.0), (-1.0, -0.9, 0.0), (-1.0, -0.7, 0.0), (-1.0, -0.5, 0.0), (-1.0, -0.3, 0.0), (-1.0, -0.1, 0.0), (1.788e-08, -0.1, 0.0), (-5.96e-09, -0.3, 0.0), (-2.98e-08, -0.5, 0.0), (-5.364e-08, -0.7, 0.0), (-7.749e-08, -0.9, 0.0), (-0.5, -0.2, 0.0), (-0.5, -0.4, 0.0), (-0.5, -0.6, 0.0), (-0.5, -0.8, 0.0), (0.5, -0.2, 0.0), (0.5, -0.4, 0.0), (0.5, -0.6, 0.0), (0.5, -0.8, 0.0), (1.0, 0.9, 0.0), (1.0, 0.7, 0.0), (1.0, 0.5, 0.0), (1.0, 0.3, 0.0), (1.0, 0.1, 0.0), (-1.0, 0.9, 0.0), (-1.0, 0.7, 0.0), (-1.0, 0.5, 0.0), (-1.0, 0.3, 0.0), (-1.0, 0.1, 0.0), (1.371e-07, 0.9, 0.0), (1.132e-07, 0.7, 0.0), (8.941e-08, 0.5, 0.0), (6.557e-08, 0.3, 0.0), (4.172e-08, 0.1, 0.0), (-0.5, 0.8, 0.0), (-0.5, 0.6, 0.0), (-0.5, 0.4, 0.0), (-0.5, 0.2, 0.0), (0.5, 0.8, 0.0), (0.5, 0.6, 0.0), (0.5, 0.4, 0.0), (0.5, 0.2, 0.0), (-0.5, -0.1, 0.0), (-0.5, -0.3, 0.0), (-0.5, -0.5, 0.0), (-0.5, -0.7, 0.0), (-0.5, -0.9, 0.0), (0.5, -0.1, 0.0), (0.5, -0.3, 0.0), (0.5, -0.5, 0.0), (0.5, -0.7, 0.0), (0.5, -0.9, 0.0), (-0.5, 0.9, 0.0), (-0.5, 0.7, 0.0), (-0.5, 0.5, 0.0), (-0.5, 0.3, 0.0), (-0.5, 0.1, 0.0), (0.5, 0.9, 0.0), (0.5, 0.7, 0.0), (0.5, 0.5, 0.0), (0.5, 0.3, 0.0), (0.5, 0.1, 0.0), (0.75, -1.0, 0.0), (0.25, -1.0, 0.0), (-0.75, -1.0, 0.0), (-0.25, -1.0, 0.0), (0.75, 1.0, 0.0), (0.25, 1.0, 0.0), (-0.75, 1.0, 0.0), (-0.25, 1.0, 0.0), (-0.75, 2.347e-07, 0.0), (-0.25, 1.676e-07, 0.0), (0.75, 3.353e-08, 0.0), (0.25, 1.006e-07, 0.0), (1.0, -0.95, 0.0), (1.0, -0.85, 0.0), (1.0, -0.75, 0.0), (1.0, -0.65, 0.0), (1.0, -0.55, 0.0), (1.0, -0.45, 0.0), (1.0, -0.35, 0.0), (1.0, -0.25, 0.0), (1.0, -0.05, 0.0), (1.0, -0.15, 0.0), (-1.0, -0.95, 0.0), (-1.0, -0.85, 0.0), (-1.0, -0.75, 0.0), (-1.0, -0.65, 0.0), (-1.0, -0.55, 0.0), (-1.0, -0.45, 0.0), (-1.0, -0.35, 0.0), (-1.0, -0.25, 0.0), (-1.0, -0.05, 0.0), (-1.0, -0.15, 0.0), (2.384e-08, -0.05, 0.0), (1.192e-08, -0.15, 0.0), (-2.22e-16, -0.25, 0.0), (-1.192e-08, -0.35, 0.0), (-2.384e-08, -0.45, 0.0), (-3.576e-08, -0.55, 0.0), (-4.768e-08, -0.65, 0.0), (-5.96e-08, -0.75, 0.0), (-8.345e-08, -0.95, 0.0), (-7.153e-08, -0.85, 0.0), (-0.75, -0.2, 0.0), (-0.25, -0.2, 0.0), (-0.75, -0.4, 0.0), (-0.25, -0.4, 0.0), (-0.75, -0.6, 0.0), (-0.25, -0.6, 0.0), (-0.75, -0.8, 0.0), (-0.25, -0.8, 0.0), (0.75, -0.2, 0.0), (0.25, -0.2, 0.0), (0.75, -0.4, 0.0), (0.25, -0.4, 0.0), (0.75, -0.6, 0.0), (0.25, -0.6, 0.0), (0.75, -0.8, 0.0), (0.25, -0.8, 0.0), (1.0, 0.95, 0.0), (1.0, 0.85, 0.0), (1.0, 0.75, 0.0), (1.0, 0.65, 0.0), (1.0, 0.55, 0.0), (1.0, 0.45, 0.0), (1.0, 0.35, 0.0), (1.0, 0.25, 0.0), (1.0, 0.05, 0.0), (1.0, 0.15, 0.0), (-1.0, 0.95, 0.0), (-1.0, 0.85, 0.0), (-1.0, 0.75, 0.0), (-1.0, 0.65, 0.0), (-1.0, 0.55, 0.0), (-1.0, 0.45, 0.0), (-1.0, 0.35, 0.0), (-1.0, 0.25, 0.0), (-1.0, 0.05, 0.0), (-1.0, 0.15, 0.0), (1.431e-07, 0.95, 0.0), (1.311e-07, 0.85, 0.0), (1.192e-07, 0.75, 0.0), (1.073e-07, 0.65, 0.0), (9.537e-08, 0.55, 0.0), (8.345e-08, 0.45, 0.0), (7.153e-08, 0.35, 0.0), (5.96e-08, 0.25, 0.0), (3.576e-08, 0.05, 0.0), (4.768e-08, 0.15, 0.0), (-0.75, 0.8, 0.0), (-0.25, 0.8, 0.0), (-0.75, 0.6, 0.0), (-0.25, 0.6, 0.0), (-0.75, 0.4, 0.0), (-0.25, 0.4, 0.0), (-0.75, 0.2, 0.0), (-0.25, 0.2, 0.0), (0.75, 0.8, 0.0), (0.25, 0.8, 0.0), (0.75, 0.6, 0.0), (0.25, 0.6, 0.0), (0.75, 0.4, 0.0), (0.25, 0.4, 0.0), (0.75, 0.2, 0.0), (0.25, 0.2, 0.0), (-0.5, -0.15, 0.0), (-0.75, -0.1, 0.0), (-0.5, -0.05, 0.0), (-0.25, -0.1, 0.0), (-0.5, -0.35, 0.0), (-0.75, -0.3, 0.0), (-0.5, -0.25, 0.0), (-0.25, -0.3, 0.0), (-0.5, -0.55, 0.0), (-0.75, -0.5, 0.0), (-0.5, -0.45, 0.0), (-0.25, -0.5, 0.0), (-0.5, -0.75, 0.0), (-0.75, -0.7, 0.0), (-0.5, -0.65, 0.0), (-0.25, -0.7, 0.0), (-0.5, -0.95, 0.0), (-0.75, -0.9, 0.0), (-0.5, -0.85, 0.0), (-0.25, -0.9, 0.0), (0.5, -0.15, 0.0), (0.25, -0.1, 0.0), (0.5, -0.05, 0.0), (0.75, -0.1, 0.0), (0.5, -0.35, 0.0), (0.25, -0.3, 0.0), (0.5, -0.25, 0.0), (0.75, -0.3, 0.0), (0.5, -0.55, 0.0), (0.25, -0.5, 0.0), (0.5, -0.45, 0.0), (0.75, -0.5, 0.0), (0.5, -0.75, 0.0), (0.25, -0.7, 0.0), (0.5, -0.65, 0.0), (0.75, -0.7, 0.0), (0.5, -0.95, 0.0), (0.25, -0.9, 0.0), (0.5, -0.85, 0.0), (0.75, -0.9, 0.0), (-0.5, 0.85, 0.0), (-0.75, 0.9, 0.0), (-0.5, 0.95, 0.0), (-0.25, 0.9, 0.0), (-0.5, 0.65, 0.0), (-0.75, 0.7, 0.0), (-0.5, 0.75, 0.0), (-0.25, 0.7, 0.0), (-0.5, 0.45, 0.0), (-0.75, 0.5, 0.0), (-0.5, 0.55, 0.0), (-0.25, 0.5, 0.0), (-0.5, 0.25, 0.0), (-0.75, 0.3, 0.0), (-0.5, 0.35, 0.0), (-0.25, 0.3, 0.0), (-0.5, 0.05, 0.0), (-0.75, 0.1, 0.0), (-0.5, 0.15, 0.0), (-0.25, 0.1, 0.0), (0.5, 0.95, 0.0), (0.75, 0.9, 0.0), (0.5, 0.85, 0.0), (0.25, 0.9, 0.0), (0.5, 0.65, 0.0), (0.25, 0.7, 0.0), (0.5, 0.75, 0.0), (0.75, 0.7, 0.0), (0.5, 0.45, 0.0), (0.25, 0.5, 0.0), (0.5, 0.55, 0.0), (0.75, 0.5, 0.0), (0.5, 0.25, 0.0), (0.25, 0.3, 0.0), (0.5, 0.35, 0.0), (0.75, 0.3, 0.0), (0.5, 0.05, 0.0), (0.25, 0.1, 0.0), (0.5, 0.15, 0.0), (0.75, 0.1, 0.0), (-0.75, -0.15, 0.0), (-0.75, -0.05, 0.0), (-0.25, -0.15, 0.0), (-0.25, -0.05, 0.0), (-0.75, -0.35, 0.0), (-0.75, -0.25, 0.0), (-0.25, -0.35, 0.0), (-0.25, -0.25, 0.0), (-0.75, -0.55, 0.0), (-0.75, -0.45, 0.0), (-0.25, -0.55, 0.0), (-0.25, -0.45, 0.0), (-0.75, -0.75, 0.0), (-0.75, -0.65, 0.0), (-0.25, -0.75, 0.0), (-0.25, -0.65, 0.0), (-0.75, -0.95, 0.0), (-0.75, -0.85, 0.0), (-0.25, -0.95, 0.0), (-0.25, -0.85, 0.0), (0.25, -0.15, 0.0), (0.25, -0.05, 0.0), (0.75, -0.15, 0.0), (0.75, -0.05, 0.0), (0.25, -0.35, 0.0), (0.25, -0.25, 0.0), (0.75, -0.35, 0.0), (0.75, -0.25, 0.0), (0.25, -0.55, 0.0), (0.25, -0.45, 0.0), (0.75, -0.55, 0.0), (0.75, -0.45, 0.0), (0.25, -0.75, 0.0), (0.25, -0.65, 0.0), (0.75, -0.75, 0.0), (0.75, -0.65, 0.0), (0.25, -0.95, 0.0), (0.25, -0.85, 0.0), (0.75, -0.95, 0.0), (0.75, -0.85, 0.0), (-0.75, 0.85, 0.0), (-0.75, 0.95, 0.0), (-0.25, 0.85, 0.0), (-0.25, 0.95, 0.0), (-0.75, 0.65, 0.0), (-0.75, 0.75, 0.0), (-0.25, 0.65, 0.0), (-0.25, 0.75, 0.0), (-0.75, 0.45, 0.0), (-0.75, 0.55, 0.0), (-0.25, 0.45, 0.0), (-0.25, 0.55, 0.0), (-0.75, 0.25, 0.0), (-0.75, 0.35, 0.0), (-0.25, 0.25, 0.0), (-0.25, 0.35, 0.0), (-0.75, 0.05, 0.0), (-0.75, 0.15, 0.0), (-0.25, 0.05, 0.0), (-0.25, 0.15, 0.0), (0.75, 0.95, 0.0), (0.75, 0.85, 0.0), (0.25, 0.95, 0.0), (0.25, 0.85, 0.0), (0.25, 0.65, 0.0), (0.25, 0.75, 0.0), (0.75, 0.65, 0.0), (0.75, 0.75, 0.0), (0.25, 0.45, 0.0), (0.25, 0.55, 0.0), (0.75, 0.45, 0.0), (0.75, 0.55, 0.0), (0.25, 0.25, 0.0), (0.25, 0.35, 0.0), (0.75, 0.25, 0.0), (0.75, 0.35, 0.0), (0.25, 0.05, 0.0), (0.25, 0.15, 0.0), (0.75, 0.05, 0.0), (0.75, 0.15, 0.0)], [], [(136, 16, 147, 289), (48, 136, 289, 210), (289, 147, 54, 209), (210, 289, 209, 85), (135, 48, 210, 290), (7, 135, 290, 113), (290, 210, 85, 211), (113, 290, 211, 37), (209, 54, 148, 291), (85, 209, 291, 212), (291, 148, 17, 138), (212, 291, 138, 49), (211, 85, 212, 292), (37, 211, 292, 114), (292, 212, 49, 137), (114, 292, 137, 8), (133, 15, 149, 293), (47, 133, 293, 214), (293, 149, 55, 213), (214, 293, 213, 86), (134, 47, 214, 294), (16, 134, 294, 147), (294, 214, 86, 215), (147, 294, 215, 54), (213, 55, 150, 295), (86, 213, 295, 216), (295, 150, 18, 140), (216, 295, 140, 50), (215, 86, 216, 296), (54, 215, 296, 148), (296, 216, 50, 139), (148, 296, 139, 17), (131, 14, 151, 297), (46, 131, 297, 218), (297, 151, 56, 217), (218, 297, 217, 87), (132, 46, 218, 298), (15, 132, 298, 149), (298, 218, 87, 219), (149, 298, 219, 55), (217, 56, 152, 299), (87, 217, 299, 220), (299, 152, 19, 142), (220, 299, 142, 51), (219, 87, 220, 300), (55, 219, 300, 150), (300, 220, 51, 141), (150, 300, 141, 18), (129, 13, 153, 301), (45, 129, 301, 222), (301, 153, 57, 221), (222, 301, 221, 88), (130, 45, 222, 302), (14, 130, 302, 151), (302, 222, 88, 223), (151, 302, 223, 56), (221, 57, 154, 303), (88, 221, 303, 224), (303, 154, 20, 144), (224, 303, 144, 52), (223, 88, 224, 304), (56, 223, 304, 152), (304, 224, 52, 143), (152, 304, 143, 19), (127, 2, 107, 305), (44, 127, 305, 226), (305, 107, 34, 225), (226, 305, 225, 89), (128, 44, 226, 306), (13, 128, 306, 153), (306, 226, 89, 227), (153, 306, 227, 57), (225, 34, 108, 307), (89, 225, 307, 228), (307, 108, 4, 145), (228, 307, 145, 53), (227, 89, 228, 308), (57, 227, 308, 154), (308, 228, 53, 146), (154, 308, 146, 20), (138, 17, 156, 309), (49, 138, 309, 230), (309, 156, 58, 229), (230, 309, 229, 90), (137, 49, 230, 310), (8, 137, 310, 116), (310, 230, 90, 231), (116, 310, 231, 38), (229, 58, 155, 311), (90, 229, 311, 232), (311, 155, 12, 126), (232, 311, 126, 43), (231, 90, 232, 312), (38, 231, 312, 115), (312, 232, 43, 125), (115, 312, 125, 5), (140, 18, 158, 313), (50, 140, 313, 234), (313, 158, 59, 233), (234, 313, 233, 91), (139, 50, 234, 314), (17, 139, 314, 156), (314, 234, 91, 235), (156, 314, 235, 58), (233, 59, 157, 315), (91, 233, 315, 236), (315, 157, 11, 123), (236, 315, 123, 42), (235, 91, 236, 316), (58, 235, 316, 155), (316, 236, 42, 124), (155, 316, 124, 12), (142, 19, 160, 317), (51, 142, 317, 238), (317, 160, 60, 237), (238, 317, 237, 92), (141, 51, 238, 318), (18, 141, 318, 158), (318, 238, 92, 239), (158, 318, 239, 59), (237, 60, 159, 319), (92, 237, 319, 240), (319, 159, 10, 121), (240, 319, 121, 41), (239, 92, 240, 320), (59, 239, 320, 157), (320, 240, 41, 122), (157, 320, 122, 11), (144, 20, 162, 321), (52, 144, 321, 242), (321, 162, 61, 241), (242, 321, 241, 93), (143, 52, 242, 322), (19, 143, 322, 160), (322, 242, 93, 243), (160, 322, 243, 60), (241, 61, 161, 323), (93, 241, 323, 244), (323, 161, 9, 119), (244, 323, 119, 40), (243, 93, 244, 324), (60, 243, 324, 159), (324, 244, 40, 120), (159, 324, 120, 10), (145, 4, 106, 325), (53, 145, 325, 246), (325, 106, 33, 245), (246, 325, 245, 94), (146, 53, 246, 326), (20, 146, 326, 162), (326, 246, 94, 247), (162, 326, 247, 61), (245, 33, 105, 327), (94, 245, 327, 248), (327, 105, 1, 117), (248, 327, 117, 39), (247, 94, 248, 328), (61, 247, 328, 161), (328, 248, 39, 118), (161, 328, 118, 9), (174, 25, 193, 329), (67, 174, 329, 250), (329, 193, 77, 249), (250, 329, 249, 95), (173, 67, 250, 330), (3, 173, 330, 111), (330, 250, 95, 251), (111, 330, 251, 36), (249, 77, 194, 331), (95, 249, 331, 252), (331, 194, 29, 184), (252, 331, 184, 72), (251, 95, 252, 332), (36, 251, 332, 112), (332, 252, 72, 183), (112, 332, 183, 6), (176, 26, 195, 333), (68, 176, 333, 254), (333, 195, 78, 253), (254, 333, 253, 96), (175, 68, 254, 334), (25, 175, 334, 193), (334, 254, 96, 255), (193, 334, 255, 77), (253, 78, 196, 335), (96, 253, 335, 256), (335, 196, 30, 186), (256, 335, 186, 73), (255, 96, 256, 336), (77, 255, 336, 194), (336, 256, 73, 185), (194, 336, 185, 29), (178, 27, 197, 337), (69, 178, 337, 258), (337, 197, 79, 257), (258, 337, 257, 97), (177, 69, 258, 338), (26, 177, 338, 195), (338, 258, 97, 259), (195, 338, 259, 78), (257, 79, 198, 339), (97, 257, 339, 260), (339, 198, 31, 188), (260, 339, 188, 74), (259, 97, 260, 340), (78, 259, 340, 196), (340, 260, 74, 187), (196, 340, 187, 30), (180, 28, 199, 341), (70, 180, 341, 262), (341, 199, 80, 261), (262, 341, 261, 98), (179, 70, 262, 342), (27, 179, 342, 197), (342, 262, 98, 263), (197, 342, 263, 79), (261, 80, 200, 343), (98, 261, 343, 264), (343, 200, 32, 190), (264, 343, 190, 75), (263, 98, 264, 344), (79, 263, 344, 198), (344, 264, 75, 189), (198, 344, 189, 31), (181, 7, 113, 345), (71, 181, 345, 266), (345, 113, 37, 265), (266, 345, 265, 99), (182, 71, 266, 346), (28, 182, 346, 199), (346, 266, 99, 267), (199, 346, 267, 80), (265, 37, 114, 347), (99, 265, 347, 268), (347, 114, 8, 191), (268, 347, 191, 76), (267, 99, 268, 348), (80, 267, 348, 200), (348, 268, 76, 192), (200, 348, 192, 32), (163, 0, 109, 349), (62, 163, 349, 270), (349, 109, 35, 269), (270, 349, 269, 100), (164, 62, 270, 350), (21, 164, 350, 201), (350, 270, 100, 271), (201, 350, 271, 81), (269, 35, 110, 351), (100, 269, 351, 272), (351, 110, 6, 183), (272, 351, 183, 72), (271, 100, 272, 352), (81, 271, 352, 202), (352, 272, 72, 184), (202, 352, 184, 29), (186, 30, 204, 353), (73, 186, 353, 274), (353, 204, 82, 273), (274, 353, 273, 101), (185, 73, 274, 354), (29, 185, 354, 202), (354, 274, 101, 275), (202, 354, 275, 81), (273, 82, 203, 355), (101, 273, 355, 276), (355, 203, 22, 166), (276, 355, 166, 63), (275, 101, 276, 356), (81, 275, 356, 201), (356, 276, 63, 165), (201, 356, 165, 21), (188, 31, 206, 357), (74, 188, 357, 278), (357, 206, 83, 277), (278, 357, 277, 102), (187, 74, 278, 358), (30, 187, 358, 204), (358, 278, 102, 279), (204, 358, 279, 82), (277, 83, 205, 359), (102, 277, 359, 280), (359, 205, 23, 168), (280, 359, 168, 64), (279, 102, 280, 360), (82, 279, 360, 203), (360, 280, 64, 167), (203, 360, 167, 22), (190, 32, 208, 361), (75, 190, 361, 282), (361, 208, 84, 281), (282, 361, 281, 103), (189, 75, 282, 362), (31, 189, 362, 206), (362, 282, 103, 283), (206, 362, 283, 83), (281, 84, 207, 363), (103, 281, 363, 284), (363, 207, 24, 170), (284, 363, 170, 65), (283, 103, 284, 364), (83, 283, 364, 205), (364, 284, 65, 169), (205, 364, 169, 23), (191, 8, 116, 365), (76, 191, 365, 286), (365, 116, 38, 285), (286, 365, 285, 104), (192, 76, 286, 366), (32, 192, 366, 208), (366, 286, 104, 287), (208, 366, 287, 84), (285, 38, 115, 367), (104, 285, 367, 288), (367, 115, 5, 171), (288, 367, 171, 66), (287, 104, 288, 368), (84, 287, 368, 207), (368, 288, 66, 172), (207, 368, 172, 24)])
me_plane.polygons.foreach_set('use_smooth', [True] * 320)
me_plane.materials.append(mat_material_001)
me_plane.use_remesh_preserve_volume = False
me_plane.use_remesh_preserve_attributes = False
me_plane.use_mirror_vertex_groups = False
me_plane.update()
arm_armature = bpy.data.armatures.new('Armature')  # bones are not reproduced

# ---- objects
ob_field = bpy.data.objects.new('Field', None)
ob_plane_002 = bpy.data.objects.new('Plane.002', me_plane_003)
ob_cube_001 = bpy.data.objects.new('Cube.001', me_cube_001)
ob_plane_001 = bpy.data.objects.new('Plane.001', me_plane_002)
ob_camera = bpy.data.objects.new('Camera', cam_camera_001)
ob_armature = bpy.data.objects.new('Armature', arm_armature)
ob_cube = bpy.data.objects.new('Cube', me_cube)
ob_plane = bpy.data.objects.new('Plane', me_plane)
ob_lamp = bpy.data.objects.new('Lamp', light_lamp)

# ---- transforms, parenting, visibility, modifiers, constraints
ob_field.location = (-0.055, -3.482, 4.047)
ob_field.rotation_euler = (-1.914, 0.1344, -0.1755)
ob_field.scale = (0.3129, 0.3129, 0.3129)
ob_field.empty_display_type = 'SINGLE_ARROW'
ob_field.empty_image_offset = (0.0, 0.0)
ob_field.lineart.crease_threshold = 0.0
ob_plane_002.location = (-0.009527, -0.03856, -6.33)
ob_plane_002.lineart.crease_threshold = 0.0
_m = ob_plane_002.modifiers.new('ParticleSystem 1', 'PARTICLE_SYSTEM')
_m = ob_plane_002.modifiers.new('Fluid', 'FLUID')
_m.fluid_type = 'FLOW'
ob_cube_001.location = (-0.009802, -0.01894, -8.798)
ob_cube_001.scale = (2.348, 2.348, 2.348)
ob_cube_001.display_type = 'WIRE'
ob_cube_001.lineart.crease_threshold = 0.0
_m = ob_cube_001.modifiers.new('Fluid', 'FLUID')
_m.fluid_type = 'DOMAIN'
ob_plane_001.location = (-0.1241, 0.04524, -6.462)
ob_plane_001.scale = (11.25, 11.25, 11.25)
ob_plane_001.hide_viewport = True
ob_plane_001.lineart.crease_threshold = 0.0
ob_camera.location = (-0.07712, -21.27, 1.013)
ob_camera.rotation_euler = (1.571, -0.0, -0.0)
ob_camera.lineart.crease_threshold = 0.0
ob_armature.location = (-0.01888, -0.01394, 0.4395)
ob_armature.rotation_euler = (0.0, 0.0, 3.142)
ob_armature.show_in_front = True
ob_armature.lineart.crease_threshold = 0.0
ob_cube.parent = ob_armature
ob_cube.matrix_parent_inverse = Matrix(((1.0, 0.0, 0.0, 0.01888), (0.0, 1.0, 0.0, 0.01394), (0.0, 0.0, 1.0, -2.607), (0.0, 0.0, 0.0, 1.0)))
ob_cube.location = (0.0, 0.0, 2.678)
ob_cube.lock_rotations_4d = False
ob_cube.empty_display_type = 'ARROWS'
ob_cube.lineart.crease_threshold = 0.0
_vg = ob_cube.vertex_groups.new(name='Bone')
for _i, _w in zip([28, 29, 30, 31, 50, 51, 52, 53, 54, 55, 72, 100, 101, 102, 103, 130, 131, 132, 133, 160, 161, 162, 163, 164, 191, 192, 193, 194, 221, 222, 223, 224, 251, 252, 253, 254, 282, 283, 312, 313, 342, 343, 344, 371, 372, 373, 374, 401, 402, 403, 404, 431, 432, 433, 434, 461, 462, 463, 464, 491, 492, 493, 494, 522, 523, 553], [0.008782, 0.01344, 0.2984, 0.3014, 0.02919, 0.02558, 0.03056, 0.02854, 0.8292, 0.8132, 0.03419, 0.001838, 0.0589, 0.07626, 0.009252, 0.01646, 0.09061, 0.1006, 0.02205, 0.02554, 0.1059, 1.0, 0.1059, 0.02701, 0.02711, 0.1083, 0.1056, 0.0256, 0.0229, 0.1054, 0.1001, 0.01856, 0.01269, 0.09038, 0.07687, 0.005912, 0.06101, 0.04406, 0.05525, 0.0447, 0.06105, 0.07647, 0.001671, 0.007194, 0.08954, 0.09889, 0.01202, 0.01556, 0.1038, 0.1039, 0.01764, 0.01867, 0.1063, 0.1038, 0.01825, 0.01668, 0.1034, 0.09813, 0.01344, 0.008587, 0.08819, 0.07422, 0.002734, 0.05739, 0.03243, 0.03413]): _vg.add([_i], _w, 'REPLACE')
_vg = ob_cube.vertex_groups.new(name='Bone.008_L')
for _i, _w in zip([0, 1, 4, 5, 6, 7, 16, 17, 20, 21, 30, 31, 50, 51, 54, 55, 72, 73, 74, 75, 76, 77, 78, 95, 96, 97, 98, 99, 100, 101, 102, 103, 104, 105, 106, 107, 108, 125, 126, 127, 128, 129, 130, 131, 132, 133, 134, 135, 136, 137, 156, 157, 158, 159, 160, 161, 163, 164, 165, 166, 167, 168, 188, 189, 190, 191, 192, 193, 194, 195, 196, 197, 219, 220, 221, 222, 223, 224, 225, 226, 250, 251, 252, 253, 254, 281, 341, 343, 344, 370, 371, 372, 373, 374, 375, 376, 399, 400, 401, 402, 403, 404, 405, 406, 407, 428, 429, 430, 431, 432, 433, 434, 435, 436, 437, 438, 457, 458, 459, 460, 461, 462, 463, 464, 465, 466, 467, 468, 486, 487, 488, 489, 490, 491, 492, 493, 494, 495, 496, 497, 498, 499, 516, 517, 518, 519, 520, 521, 522, 523, 524, 525, 526, 527, 528, 529, 547, 548, 549, 550, 551, 552, 553], [0.1156, 0.115, 0.9373, 0.9245, 0.009131, 0.03226, 0.06615, 0.07191, 0.8986, 0.9096, 0.3119, 0.3133, 0.4834, 0.4851, 0.02853, 0.03556, 0.8769, 0.4269, 0.2174, 0.1232, 0.07484, 0.04506, 0.01212, 0.01026, 0.04222, 0.07272, 0.1204, 0.2159, 0.4535, 0.817, 0.7414, 0.44, 0.2059, 0.1141, 0.06885, 0.03736, 0.007159, 0.002936, 0.03058, 0.0632, 0.1041, 0.186, 0.391, 0.6563, 0.5612, 0.3048, 0.1585, 0.09126, 0.05622, 0.02234, 0.01334, 0.04731, 0.07763, 0.131, 0.2388, 0.4533, 0.3248, 0.1858, 0.1062, 0.06458, 0.03234, 0.004274, 0.01844, 0.05284, 0.08516, 0.1453, 0.2577, 0.2208, 0.1137, 0.06762, 0.03536, 0.006092, 0.01821, 0.05304, 0.08692, 0.1533, 0.1041, 0.06519, 0.03237, 0.004088, 0.01367, 0.04646, 0.06819, 0.03447, 0.02115, 0.003909, 0.004231, 0.03536, 0.02159, 0.01395, 0.04699, 0.06872, 0.1047, 0.06549, 0.03271, 0.004297, 0.01846, 0.05324, 0.08726, 0.1539, 0.2215, 0.1141, 0.06786, 0.03566, 0.006283, 0.01866, 0.05301, 0.08545, 0.1458, 0.2586, 0.3259, 0.1864, 0.1066, 0.06478, 0.03258, 0.004432, 0.0135, 0.04758, 0.07786, 0.1314, 0.2396, 0.4549, 0.5632, 0.3058, 0.1589, 0.0915, 0.05636, 0.02251, 0.003038, 0.03074, 0.06334, 0.1043, 0.1865, 0.3923, 0.6585, 0.7437, 0.4414, 0.2064, 0.1143, 0.06897, 0.0375, 0.007245, 0.01032, 0.04232, 0.07282, 0.1205, 0.2163, 0.4547, 0.8191, 0.8785, 0.4275, 0.2176, 0.1233, 0.07489, 0.04511, 0.01216, 0.01275, 0.046, 0.07552, 0.124, 0.2174, 0.4192, 0.8796]): _vg.add([_i], _w, 'REPLACE')
_vg = ob_cube.vertex_groups.new(name='braco_e')
for _i, _w in zip([8, 9, 10, 11, 12, 13, 14, 15, 16, 17, 20, 21, 50, 51], [0.1151, 0.1628, 0.4732, 0.2822, 0.09035, 0.09324, 0.1677, 0.1354, 0.0565, 0.06179, 0.02725, 0.01956, 0.4131, 0.418]): _vg.add([_i], _w, 'REPLACE')
_vg = ob_cube.vertex_groups.new(name='Bone.008_L.002')
for _i, _w in zip([8, 9, 10, 11, 12, 13, 14, 15, 56, 57, 58, 59, 60, 61, 62, 63], [0.05168, 0.04761, 0.09182, 0.1963, 0.0218, 0.01412, 0.05193, 0.0612, 0.9777, 0.9769, 0.9862, 0.985, 0.9993, 0.9993, 0.9984, 0.9985]): _vg.add([_i], _w, 'REPLACE')
_vg = ob_cube.vertex_groups.new(name='Bone.008_R')
for _i, _w in zip([2, 3, 4, 5, 6, 7, 18, 19, 22, 23, 30, 31, 52, 53, 54, 55, 100, 102, 103, 129, 130, 131, 132, 133, 134, 135, 158, 159, 160, 161, 163, 164, 165, 166, 167, 188, 189, 190, 191, 192, 193, 194, 195, 196, 197, 198, 217, 218, 219, 220, 221, 222, 223, 224, 225, 226, 227, 228, 246, 247, 248, 249, 250, 251, 252, 253, 254, 255, 256, 257, 258, 259, 276, 277, 278, 279, 280, 281, 282, 283, 284, 285, 286, 287, 288, 289, 306, 307, 308, 309, 310, 311, 312, 313, 314, 315, 316, 317, 318, 319, 336, 337, 338, 339, 340, 341, 342, 343, 344, 345, 346, 347, 348, 349, 366, 367, 368, 369, 370, 371, 372, 373, 374, 375, 376, 377, 378, 397, 398, 399, 400, 401, 402, 403, 404, 405, 406, 407, 408, 428, 429, 430, 431, 432, 433, 434, 435, 436, 437, 459, 460, 461, 462, 463, 464, 465, 466, 490, 491, 492, 493, 494, 521], [0.1092, 0.1091, 0.01387, 0.02803, 0.9419, 0.9199, 0.06305, 0.06944, 0.9071, 0.9065, 0.3141, 0.3131, 0.4847, 0.4853, 0.02841, 0.03603, 0.003203, 0.03392, 0.02068, 0.01339, 0.04612, 0.06809, 0.1041, 0.06503, 0.0321, 0.003901, 0.018, 0.05289, 0.08673, 0.1532, 0.2206, 0.1135, 0.06743, 0.0351, 0.005915, 0.01821, 0.05267, 0.08491, 0.1449, 0.2574, 0.3243, 0.1853, 0.1059, 0.06434, 0.03202, 0.004065, 0.01306, 0.04688, 0.07731, 0.1305, 0.2381, 0.4526, 0.5599, 0.3038, 0.1578, 0.09081, 0.05594, 0.02197, 0.002625, 0.0301, 0.06283, 0.1035, 0.185, 0.3897, 0.6539, 0.737, 0.4378, 0.2045, 0.1133, 0.06836, 0.03675, 0.006773, 0.009798, 0.04148, 0.07212, 0.1193, 0.2141, 0.45, 0.8089, 0.8614, 0.4215, 0.215, 0.122, 0.07413, 0.04421, 0.0116, 0.01218, 0.04507, 0.07473, 0.1226, 0.2146, 0.4121, 0.8405, 0.8597, 0.4209, 0.2148, 0.1219, 0.07408, 0.04415, 0.01157, 0.009736, 0.04137, 0.07202, 0.1191, 0.2136, 0.4488, 0.8067, 0.7346, 0.4364, 0.204, 0.113, 0.06823, 0.03661, 0.00669, 0.002529, 0.02993, 0.06268, 0.1032, 0.1845, 0.3883, 0.6516, 0.5579, 0.3028, 0.1573, 0.09056, 0.05579, 0.0218, 0.0129, 0.04662, 0.07708, 0.1301, 0.2373, 0.451, 0.3232, 0.1847, 0.1055, 0.06414, 0.03178, 0.003916, 0.018, 0.0525, 0.08462, 0.1444, 0.2566, 0.2199, 0.1131, 0.06719, 0.03482, 0.005735, 0.01775, 0.0527, 0.08639, 0.1526, 0.1035, 0.06473, 0.03177, 0.0037, 0.01312, 0.04559, 0.06757, 0.03304, 0.02024, 0.002886]): _vg.add([_i], _w, 'REPLACE')
_vg = ob_cube.vertex_groups.new(name='braco_d')
for _i, _w in zip([8, 9, 10, 11, 12, 13, 14, 15, 18, 19, 22, 23, 52, 53], [0.4974, 0.2974, 0.1263, 0.1743, 0.1762, 0.141, 0.09683, 0.1005, 0.05355, 0.05904, 0.02206, 0.02285, 0.4122, 0.4135]): _vg.add([_i], _w, 'REPLACE')
_vg = ob_cube.vertex_groups.new(name='Bone.008_R.002')
for _i, _w in zip([8, 9, 10, 11, 12, 13, 14, 15, 64, 65, 66, 67, 68, 69, 70, 71, 554, 555, 556, 557], [0.0882, 0.1944, 0.05297, 0.04761, 0.05055, 0.05957, 0.02177, 0.01443, 0.9805, 0.9798, 0.9874, 0.9884, 0.9993, 0.9996, 0.9988, 0.9986, 0.9988, 0.9986, 0.9993, 0.9996]): _vg.add([_i], _w, 'REPLACE')
_vg = ob_cube.vertex_groups.new(name='Bone.001')
for _i, _w in zip([72, 73, 74, 75, 76, 77, 78, 79, 80, 81, 82, 83, 84, 85, 86, 87, 88, 89, 90, 91, 92, 93, 94, 95, 96, 97, 98, 99, 100, 101, 102, 103, 104, 105, 106, 107, 108, 109, 110, 111, 112, 113, 114, 115, 116, 117, 118, 119, 120, 121, 122, 123, 124, 125, 126, 127, 128, 129, 130, 131, 132, 133, 134, 135, 136, 137, 138, 139, 140, 141, 142, 143, 144, 145, 146, 147, 148, 149, 150, 151, 152, 153, 154, 155, 156, 157, 158, 159, 160, 161, 163, 164, 165, 166, 167, 168, 169, 170, 171, 172, 173, 174, 175, 176, 177, 178, 179, 180, 181, 182, 183, 184, 185, 186, 187, 188, 189, 190, 191, 192, 193, 194, 195, 196, 197, 198, 199, 200, 201, 202, 203, 204, 205, 206, 207, 208, 209, 210, 211, 212, 213, 214, 215, 216, 217, 218, 219, 220, 221, 222, 223, 224, 225, 226, 227, 228, 229, 230, 231, 232, 233, 234, 235, 236, 237, 238, 239, 240, 241, 242, 243, 244, 245, 246, 247, 248, 249, 250, 251, 252, 253, 254, 255, 256, 257, 258, 259, 260, 261, 262, 263, 264, 265, 266, 267, 268, 269, 270, 271, 272, 273, 274, 275, 276, 277, 278, 279, 280, 281, 282, 283, 284, 285, 286, 287, 288, 289, 290, 291, 292, 293, 294, 295, 296, 297, 298, 299, 300, 301, 302, 303, 304, 305, 306, 307, 308, 309, 310, 311, 312, 313, 314, 315, 316, 317, 318, 319, 320, 321, 322, 323, 324, 325, 326, 327, 328, 329, 330, 331, 332, 333, 334, 335, 336, 337, 338, 339, 340, 341, 342, 343, 344, 345, 346, 347, 348, 349, 350, 351, 352, 353, 354, 355, 356, 357, 358, 359, 360, 361, 362, 363, 364, 365, 366, 367, 368, 369, 370, 371, 372, 373, 374, 375, 376, 377, 378, 379, 380, 381, 382, 383, 384, 385, 386, 387, 388, 389, 390, 391, 392, 393, 394, 395, 396, 397, 398, 399, 400, 401, 402, 403, 404, 405, 406, 407, 408, 409, 410, 411, 412, 413, 414, 415, 416, 417, 418, 419, 420, 421, 422, 423, 424, 425, 426, 427, 428, 429, 430, 431, 432, 433, 434, 435, 436, 437, 438, 439, 440, 441, 442, 443, 444, 445, 446, 447, 448, 449, 450, 451, 452, 453, 454, 455, 456, 457, 458, 459, 460, 461, 462, 463, 464, 465, 466, 467, 468, 469, 470, 471, 472, 473, 474, 475, 476, 477, 478, 479, 480, 481, 482, 483, 484, 485, 486, 487, 488, 489, 490, 491, 492, 493, 494, 495, 496, 497, 498, 499, 500, 501, 502, 503, 504, 505, 506, 507, 508, 509, 510, 511, 512, 513, 514, 515, 516, 517, 518, 519, 520, 521, 522, 523, 524, 525, 526, 527, 528, 529, 530, 531, 532, 533, 534, 535, 536, 537, 538, 539, 540, 541, 542, 543, 544, 545, 546, 547, 548, 549, 550, 551, 552, 553], [0.06849, 0.5263, 0.7509, 0.8551, 0.91, 0.9417, 0.9611, 0.9736, 0.9818, 0.9875, 0.9914, 0.9942, 0.9961, 0.9975, 0.9981, 0.9982, 0.9975, 0.9962, 0.9942, 0.9915, 0.9876, 0.982, 0.9738, 0.9615, 0.9423, 0.9108, 0.8559, 0.7486, 0.4919, 0.1001, 0.14, 0.4932, 0.7525, 0.8586, 0.9126, 0.9433, 0.9621, 0.9742, 0.9823, 0.9878, 0.9916, 0.9943, 0.9962, 0.9976, 0.9984, 0.9985, 0.9977, 0.9963, 0.9944, 0.9917, 0.9879, 0.9826, 0.9747, 0.963, 0.9448, 0.9152, 0.8638, 0.7641, 0.5259, 0.1845, 0.2334, 0.5922, 0.7811, 0.8705, 0.9184, 0.9464, 0.9639, 0.9753, 0.9829, 0.9881, 0.9918, 0.9945, 0.9964, 0.9977, 0.9986, 0.9987, 0.9978, 0.9964, 0.9945, 0.9919, 0.9883, 0.9832, 0.9757, 0.9648, 0.948, 0.9213, 0.8766, 0.7959, 0.6345, 0.2867, 0.3476, 0.6596, 0.8056, 0.8809, 0.9234, 0.9491, 0.9654, 0.9761, 0.9834, 0.9884, 0.992, 0.9946, 0.9965, 0.9978, 0.9987, 0.9987, 0.9978, 0.9965, 0.9946, 0.9921, 0.9885, 0.9835, 0.9762, 0.9656, 0.9495, 0.9241, 0.8824, 0.809, 0.6682, 0.3752, 0.3477, 0.6597, 0.8057, 0.881, 0.9235, 0.9491, 0.9654, 0.9761, 0.9834, 0.9885, 0.9921, 0.9946, 0.9965, 0.9979, 0.9988, 0.9988, 0.9979, 0.9965, 0.9946, 0.992, 0.9884, 0.9832, 0.9758, 0.9648, 0.9481, 0.9215, 0.8768, 0.7961, 0.6348, 0.2871, 0.2341, 0.5926, 0.7815, 0.8708, 0.9186, 0.9466, 0.9641, 0.9754, 0.983, 0.9883, 0.9919, 0.9946, 0.9965, 0.9979, 0.9988, 0.9988, 0.9979, 0.9965, 0.9945, 0.9919, 0.9881, 0.9827, 0.9749, 0.9632, 0.945, 0.9155, 0.8642, 0.7647, 0.5265, 0.1858, 0.1424, 0.4942, 0.7533, 0.8592, 0.913, 0.9436, 0.9624, 0.9744, 0.9825, 0.9879, 0.9918, 0.9945, 0.9965, 0.9979, 0.9988, 0.9987, 0.9978, 0.9964, 0.9945, 0.9917, 0.9878, 0.9822, 0.9741, 0.9618, 0.9426, 0.9113, 0.8566, 0.7497, 0.4938, 0.1047, 0.0772, 0.5293, 0.7523, 0.856, 0.9106, 0.9421, 0.9614, 0.9739, 0.9821, 0.9877, 0.9917, 0.9944, 0.9964, 0.9978, 0.9987, 0.9986, 0.9978, 0.9964, 0.9944, 0.9916, 0.9877, 0.9821, 0.9738, 0.9613, 0.942, 0.9104, 0.856, 0.7539, 0.5405, 0.08954, 0.07817, 0.5298, 0.7525, 0.8561, 0.9107, 0.9421, 0.9614, 0.9739, 0.9821, 0.9877, 0.9916, 0.9944, 0.9964, 0.9978, 0.9986, 0.9984, 0.9977, 0.9964, 0.9944, 0.9917, 0.9878, 0.9822, 0.9741, 0.9618, 0.9427, 0.9114, 0.8567, 0.75, 0.4947, 0.1059, 0.1437, 0.4952, 0.7537, 0.8594, 0.9131, 0.9437, 0.9624, 0.9744, 0.9824, 0.9879, 0.9917, 0.9944, 0.9964, 0.9977, 0.9983, 0.9982, 0.9976, 0.9963, 0.9945, 0.9918, 0.988, 0.9827, 0.9749, 0.9632, 0.9451, 0.9156, 0.8644, 0.765, 0.5274, 0.187, 0.2351, 0.5932, 0.7818, 0.8709, 0.9187, 0.9467, 0.9641, 0.9754, 0.983, 0.9882, 0.9919, 0.9945, 0.9963, 0.9976, 0.9981, 0.998, 0.9976, 0.9963, 0.9945, 0.9919, 0.9883, 0.9832, 0.9758, 0.9649, 0.9481, 0.9215, 0.8769, 0.7963, 0.6351, 0.2877, 0.348, 0.6599, 0.8058, 0.881, 0.9235, 0.9491, 0.9654, 0.9761, 0.9834, 0.9884, 0.9919, 0.9945, 0.9963, 0.9975, 0.998, 0.998, 0.9975, 0.9963, 0.9945, 0.9919, 0.9884, 0.9834, 0.9762, 0.9656, 0.9495, 0.9242, 0.8824, 0.809, 0.6682, 0.3752, 0.3473, 0.6594, 0.8055, 0.8808, 0.9234, 0.949, 0.9653, 0.976, 0.9833, 0.9883, 0.9919, 0.9944, 0.9962, 0.9975, 0.998, 0.9979, 0.9974, 0.9962, 0.9944, 0.9918, 0.9882, 0.9831, 0.9757, 0.9647, 0.9479, 0.9213, 0.8766, 0.7957, 0.6341, 0.2861, 0.2325, 0.5916, 0.7809, 0.8704, 0.9183, 0.9464, 0.9639, 0.9752, 0.9828, 0.988, 0.9917, 0.9943, 0.9961, 0.9974, 0.9979, 0.9979, 0.9974, 0.9961, 0.9942, 0.9916, 0.9878, 0.9825, 0.9747, 0.9629, 0.9447, 0.9151, 0.8637, 0.7638, 0.525, 0.1834, 0.1387, 0.4922, 0.7522, 0.8585, 0.9125, 0.9433, 0.9621, 0.9742, 0.9822, 0.9877, 0.9915, 0.9942, 0.9961, 0.9974, 0.9979, 0.9979, 0.9974, 0.9961, 0.9941, 0.9914, 0.9875, 0.982, 0.9738, 0.9614, 0.9422, 0.9108, 0.8557, 0.7483, 0.4911, 0.099, 0.06762, 0.5259, 0.7507, 0.8551, 0.91, 0.9417, 0.9611, 0.9736, 0.9818, 0.9875, 0.9914, 0.9941, 0.9961, 0.9974, 0.9979, 0.9983, 0.998, 0.9974, 0.9961, 0.9941, 0.9914, 0.9874, 0.9818, 0.9735, 0.961, 0.9415, 0.9098, 0.855, 0.7521, 0.5364, 0.0676]): _vg.add([_i], _w, 'REPLACE')
_vg = ob_cube.vertex_groups.new(name='Bone.006')
for _i, _w in zip([0, 1, 2, 3, 4, 5, 6, 7, 16, 17, 18, 19, 24, 25, 26, 27, 28, 29, 50, 51, 52, 53, 54, 55], [0.8671, 0.8671, 0.874, 0.873, 0.01155, 0.02301, 0.007077, 0.02795, 0.7753, 0.757, 0.7869, 0.765, 0.005884, 0.004558, 0.0022, 0.004271, 0.9246, 0.9172, 0.02326, 0.01731, 0.02416, 0.02205, 0.04256, 0.05038]): _vg.add([_i], _w, 'REPLACE')
_vg = ob_cube.vertex_groups.new(name='Bone.007_L.001')
for _i, _w in zip([24, 25, 32, 33, 43], [0.07819, 0.06941, 0.7692, 0.05411, 0.001105]): _vg.add([_i], _w, 'REPLACE')
_vg = ob_cube.vertex_groups.new(name='Bone.007_L.002')
for _i, _w in zip([8, 9, 10, 11, 12, 13, 14, 15, 16, 17, 25, 27, 32, 33, 34, 35, 46, 47, 48, 49], [0.09516, 0.1089, 0.1557, 0.1867, 0.1902, 0.1743, 0.4524, 0.4908, 0.071, 0.07589, 0.8556, 0.8374, 0.07024, 0.08246, 0.02117, 0.04027, 0.8514, 0.8328, 0.1064, 0.09142]): _vg.add([_i], _w, 'REPLACE')
_vg = ob_cube.vertex_groups.new(name='Bone.007_L.003')
for _i, _w in zip([27, 34, 35, 36, 37, 46, 47, 48, 49], [0.01295, 0.9633, 0.9532, 1.005, 0.9935, 0.123, 0.1346, 0.8961, 0.9047]): _vg.add([_i], _w, 'REPLACE')
_vg = ob_cube.vertex_groups.new(name='Bone.007_R.001')
for _i, _w in zip([26, 27, 32, 33, 47], [0.06534, 0.07843, 0.05322, 0.7637, 0.0003158]): _vg.add([_i], _w, 'REPLACE')
_vg = ob_cube.vertex_groups.new(name='Bone.007_R.002')
for _i, _w in zip([8, 9, 10, 11, 12, 13, 14, 15, 18, 19, 24, 26, 32, 33], [0.1525, 0.1877, 0.1001, 0.1117, 0.4568, 0.4998, 0.1952, 0.1799, 0.06723, 0.07277, 0.8333, 0.8527, 0.06013, 0.05774]): _vg.add([_i], _w, 'REPLACE')
_vg = ob_cube.vertex_groups.new(name='Bone.007_R.003')
for _i, _w in zip([24, 26, 38, 39, 40, 41, 42, 43, 44, 45], [0.02181, 0.01558, 0.9975, 0.9976, 0.999, 0.9989, 0.962, 0.961, 0.9773, 0.9759]): _vg.add([_i], _w, 'REPLACE')
_m = ob_cube.modifiers.new('Armature', 'ARMATURE')
_m.object = ob_armature
_m.use_bone_envelopes = True
_m = ob_cube.modifiers.new('Subsurf', 'SUBSURF')
_m.uv_smooth = 'PRESERVE_CORNERS'
_m.quality = 2
_m.levels = 2
_m.show_only_control_edges = False
ob_plane.parent = ob_armature
ob_plane.matrix_parent_inverse = Matrix(((1.0, 0.0, 0.0, 0.01888), (0.0, 1.0, 0.0, 0.01394), (0.0, 0.0, 1.0, -2.607), (0.0, 0.0, 0.0, 1.0)))
ob_plane.location = (0.01254, -3.428, 3.339)
ob_plane.scale = (1.394, 2.967, 1.0)
ob_plane.lineart.crease_threshold = 0.0
_vg = ob_plane.vertex_groups.new(name='Group')
_m = ob_plane.modifiers.new('Cloth', 'CLOTH')
_m = ob_plane.modifiers.new('Subsurf', 'SUBSURF')
_m.uv_smooth = 'PRESERVE_CORNERS'
_m.quality = 2
_m.show_only_control_edges = False
ob_lamp.location = (0.157, -5.171, 7.726)
ob_lamp.rotation_euler = (0.6503, 0.05522, 1.866)
ob_lamp.lock_rotations_4d = False
ob_lamp.empty_display_type = 'ARROWS'
ob_lamp.color = (0.0, 0.0, 0.0, 0.0)
ob_lamp.lineart.crease_threshold = 0.0

# ---- collection membership
col_collection_1.objects.link(ob_field)
col_collection_1.objects.link(ob_plane_002)
col_collection_1.objects.link(ob_cube_001)
col_collection_1.objects.link(ob_plane_001)
col_collection_1.objects.link(ob_camera)
col_collection_1.objects.link(ob_armature)
col_collection_1.objects.link(ob_cube)
col_collection_1.objects.link(ob_plane)
col_collection_1.objects.link(ob_lamp)

# ---- scene / render settings (as saved in the file)
scene.camera = ob_camera
scene.frame_start = 1; scene.frame_end = 100; scene.frame_set(76)
scene.render.engine = 'BLENDER_EEVEE_NEXT'
scene.render.image_settings.color_mode = 'RGB'
scene.render.image_settings.compression = 90
scene.render.resolution_percentage = 50
scene.render.dither_intensity = 0.0
scene.render.bake_margin = 2
scene.render.bake_bias = 0.0
scene.cycles.use_denoising = False
scene.cycles.samples = 10
scene.cycles.sampling_pattern = 'TABULATED_SOBOL'
scene.cycles.light_sampling_threshold = 0.0
scene.cycles.use_adaptive_sampling = False
scene.cycles.use_light_tree = False
scene.cycles.blur_glossy = 0.0
scene.cycles.volume_bounces = 1
scene.cycles.pixel_filter_type = 'GAUSSIAN'
scene.cycles.sample_clamp_indirect = 0.0
scene.view_settings.view_transform = 'Standard'
bpy.context.view_layer.update()
